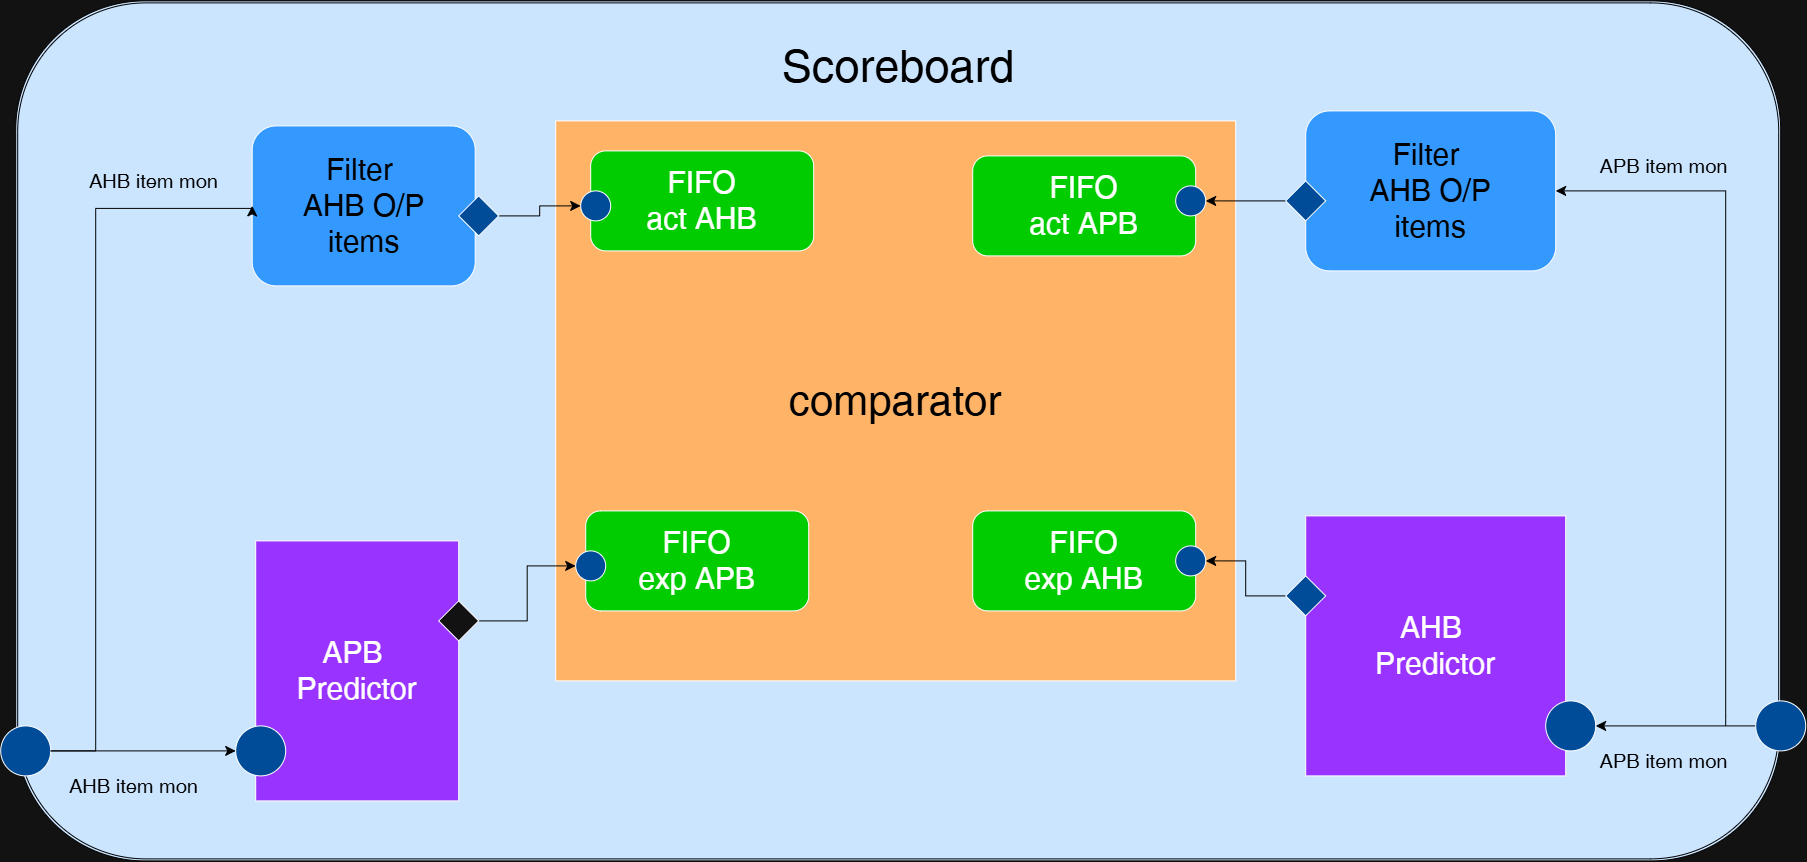

The diagram above was exported from draw.io. Its source (the exported page's mxGraphModel, read from the mxfile embedded in the PNG):
<mxGraphModel dx="3402" dy="1468" grid="1" gridSize="10" guides="1" tooltips="1" connect="1" arrows="1" fold="1" page="1" pageScale="1" pageWidth="827" pageHeight="1169" math="0" shadow="0">
  <root>
    <mxCell id="0" />
    <mxCell id="1" parent="0" />
    <mxCell id="n_Lw3-NBpzInVDtbdGAo-18" parent="1" style="shape=ext;double=1;rounded=1;whiteSpace=wrap;html=1;strokeColor=light-dark(#000000,#000000);fillColor=light-dark(#FFFFFF,#CCE5FF);" value="f" vertex="1">
      <mxGeometry height="860" width="1765" x="-600" y="290" as="geometry" />
    </mxCell>
    <mxCell id="n_Lw3-NBpzInVDtbdGAo-23" edge="1" parent="1" source="n_Lw3-NBpzInVDtbdGAo-20" style="edgeStyle=none;curved=1;rounded=0;orthogonalLoop=1;jettySize=auto;html=1;fontSize=12;startSize=8;endSize=8;strokeColor=light-dark(#000000,#000000);" target="n_Lw3-NBpzInVDtbdGAo-22" value="">
      <mxGeometry relative="1" as="geometry" />
    </mxCell>
    <mxCell id="n_Lw3-NBpzInVDtbdGAo-20" parent="1" style="ellipse;whiteSpace=wrap;html=1;shapeInside=1;aspect=fixed;fillColor=light-dark(#FFFFFF,#004C99);" value="" vertex="1">
      <mxGeometry height="50" width="50" x="-615" y="1015" as="geometry" />
    </mxCell>
    <mxCell id="n_Lw3-NBpzInVDtbdGAo-21" parent="1" style="rounded=0;whiteSpace=wrap;html=1;fillColor=light-dark(#FFFFFF,#9933FF);" value="&lt;font style=&quot;font-size: 30px;&quot;&gt;APB&amp;nbsp;&lt;/font&gt;&lt;div&gt;&lt;font style=&quot;font-size: 30px;&quot;&gt;Predictor&lt;/font&gt;&lt;/div&gt;" vertex="1">
      <mxGeometry height="260" width="203" x="-360" y="830" as="geometry" />
    </mxCell>
    <mxCell id="n_Lw3-NBpzInVDtbdGAo-22" parent="1" style="ellipse;whiteSpace=wrap;html=1;shapeInside=1;aspect=fixed;fillColor=light-dark(#FFFFFF,#004C99);" value="" vertex="1">
      <mxGeometry height="50" width="50" x="-380" y="1015" as="geometry" />
    </mxCell>
    <mxCell id="n_Lw3-NBpzInVDtbdGAo-27" edge="1" parent="1" source="n_Lw3-NBpzInVDtbdGAo-24" style="edgeStyle=none;curved=1;rounded=0;orthogonalLoop=1;jettySize=auto;html=1;fontSize=12;startSize=8;endSize=8;strokeColor=light-dark(#000000,#000000);" target="n_Lw3-NBpzInVDtbdGAo-26" value="">
      <mxGeometry relative="1" as="geometry" />
    </mxCell>
    <mxCell id="n_Lw3-NBpzInVDtbdGAo-24" parent="1" style="ellipse;whiteSpace=wrap;html=1;shapeInside=1;aspect=fixed;fillColor=light-dark(#FFFFFF,#004C99);" value="" vertex="1">
      <mxGeometry height="50" width="50" x="1140" y="990" as="geometry" />
    </mxCell>
    <mxCell id="n_Lw3-NBpzInVDtbdGAo-25" parent="1" style="rounded=0;whiteSpace=wrap;html=1;fillColor=light-dark(#FFFFFF,#9933FF);" value="&lt;font style=&quot;font-size: 30px;&quot;&gt;AHB&amp;nbsp;&lt;/font&gt;&lt;div&gt;&lt;font style=&quot;font-size: 30px;&quot;&gt;Predictor&lt;/font&gt;&lt;/div&gt;" vertex="1">
      <mxGeometry height="260" width="260" x="690" y="805" as="geometry" />
    </mxCell>
    <mxCell id="n_Lw3-NBpzInVDtbdGAo-26" parent="1" style="ellipse;whiteSpace=wrap;html=1;shapeInside=1;aspect=fixed;fillColor=light-dark(#FFFFFF,#004C99);" value="" vertex="1">
      <mxGeometry height="50" width="50" x="930" y="990" as="geometry" />
    </mxCell>
    <mxCell id="n_Lw3-NBpzInVDtbdGAo-28" parent="1" style="rounded=1;whiteSpace=wrap;html=1;roundedPerimeter=1;fillColor=light-dark(#FFFFFF,#3399FF);" value="&lt;font style=&quot;font-size: 30px; color: light-dark(rgb(0, 0, 0), rgb(0, 0, 0));&quot;&gt;Filter&amp;nbsp;&lt;br&gt;AHB O/P&lt;/font&gt;&lt;div&gt;&lt;font style=&quot;font-size: 30px; color: light-dark(rgb(0, 0, 0), rgb(0, 0, 0));&quot;&gt;items&lt;/font&gt;&lt;/div&gt;" vertex="1">
      <mxGeometry height="160" width="223" x="-363.5" y="415" as="geometry" />
    </mxCell>
    <mxCell id="n_Lw3-NBpzInVDtbdGAo-29" parent="1" style="rounded=1;whiteSpace=wrap;html=1;roundedPerimeter=1;fillColor=light-dark(#FFFFFF,#3399FF);" value="&lt;font style=&quot;font-size: 30px; color: light-dark(rgb(0, 0, 0), rgb(0, 0, 0));&quot;&gt;Filter&amp;nbsp;&lt;br&gt;AHB O/P&lt;/font&gt;&lt;div&gt;&lt;font style=&quot;font-size: 30px; color: light-dark(rgb(0, 0, 0), rgb(0, 0, 0));&quot;&gt;items&lt;/font&gt;&lt;/div&gt;" vertex="1">
      <mxGeometry height="160" width="250" x="690" y="400" as="geometry" />
    </mxCell>
    <mxCell id="n_Lw3-NBpzInVDtbdGAo-30" parent="1" style="rounded=0;whiteSpace=wrap;html=1;fillColor=light-dark(#FFFFFF,#FFB366);" value="&lt;font style=&quot;font-size: 42px; color: light-dark(rgb(0, 0, 0), rgb(0, 0, 0));&quot;&gt;comparator&lt;/font&gt;" vertex="1">
      <mxGeometry height="560" width="680" x="-60" y="410" as="geometry" />
    </mxCell>
    <mxCell id="n_Lw3-NBpzInVDtbdGAo-31" edge="1" parent="1" source="n_Lw3-NBpzInVDtbdGAo-20" style="endArrow=classic;html=1;rounded=0;fontSize=12;startSize=8;endSize=8;entryX=0;entryY=0.5;entryDx=0;entryDy=0;edgeStyle=orthogonalEdgeStyle;exitX=1;exitY=0.5;exitDx=0;exitDy=0;strokeColor=light-dark(#000000,#000000);" target="n_Lw3-NBpzInVDtbdGAo-28" value="">
      <mxGeometry height="50" relative="1" width="50" x="0.2444" as="geometry">
        <Array as="points">
          <mxPoint x="-520" y="1040" />
          <mxPoint x="-520" y="497.5" />
        </Array>
        <mxPoint x="-650" y="1010" as="sourcePoint" />
        <mxPoint x="-10" y="470" as="targetPoint" />
      </mxGeometry>
    </mxCell>
    <mxCell id="n_Lw3-NBpzInVDtbdGAo-33" edge="1" parent="1" style="endArrow=classic;html=1;rounded=0;fontSize=12;startSize=8;endSize=8;entryX=1;entryY=0.5;entryDx=0;entryDy=0;edgeStyle=orthogonalEdgeStyle;strokeColor=light-dark(#000000,#000000);" target="n_Lw3-NBpzInVDtbdGAo-29" value="">
      <mxGeometry height="50" relative="1" width="50" as="geometry">
        <Array as="points">
          <mxPoint x="1110" y="1005" />
          <mxPoint x="1110" y="395" />
        </Array>
        <mxPoint x="1110" y="1015" as="sourcePoint" />
        <mxPoint x="-80" y="475" as="targetPoint" />
      </mxGeometry>
    </mxCell>
    <mxCell id="n_Lw3-NBpzInVDtbdGAo-51" edge="1" parent="1" source="n_Lw3-NBpzInVDtbdGAo-35" style="edgeStyle=orthogonalEdgeStyle;rounded=0;orthogonalLoop=1;jettySize=auto;html=1;exitX=1;exitY=0.5;exitDx=0;exitDy=0;entryX=0;entryY=0.5;entryDx=0;entryDy=0;fontSize=12;startSize=8;endSize=8;strokeColor=light-dark(#000000,#000000);" target="n_Lw3-NBpzInVDtbdGAo-47">
      <mxGeometry relative="1" as="geometry" />
    </mxCell>
    <mxCell id="n_Lw3-NBpzInVDtbdGAo-35" parent="1" style="rhombus;whiteSpace=wrap;html=1;shapeInside=1;fillColor=light-dark(#FFFFFF,#004C99);" value="" vertex="1">
      <mxGeometry height="40" width="40" x="-157" y="485" as="geometry" />
    </mxCell>
    <mxCell id="n_Lw3-NBpzInVDtbdGAo-52" edge="1" parent="1" source="n_Lw3-NBpzInVDtbdGAo-36" style="edgeStyle=orthogonalEdgeStyle;rounded=0;orthogonalLoop=1;jettySize=auto;html=1;exitX=0;exitY=0.5;exitDx=0;exitDy=0;entryX=1;entryY=0.5;entryDx=0;entryDy=0;fontSize=12;startSize=8;endSize=8;strokeColor=light-dark(#000000,#000000);" target="n_Lw3-NBpzInVDtbdGAo-45">
      <mxGeometry relative="1" as="geometry" />
    </mxCell>
    <mxCell id="n_Lw3-NBpzInVDtbdGAo-36" parent="1" style="rhombus;whiteSpace=wrap;html=1;shapeInside=1;fillColor=light-dark(#FFFFFF,#004C99);" value="" vertex="1">
      <mxGeometry height="40" width="40" x="670" y="470" as="geometry" />
    </mxCell>
    <mxCell id="n_Lw3-NBpzInVDtbdGAo-53" edge="1" parent="1" source="n_Lw3-NBpzInVDtbdGAo-37" style="edgeStyle=orthogonalEdgeStyle;rounded=0;orthogonalLoop=1;jettySize=auto;html=1;exitX=0;exitY=0.5;exitDx=0;exitDy=0;entryX=1;entryY=0.5;entryDx=0;entryDy=0;fontSize=12;startSize=8;endSize=8;strokeColor=light-dark(#000000,#000000);" target="n_Lw3-NBpzInVDtbdGAo-43">
      <mxGeometry relative="1" as="geometry" />
    </mxCell>
    <mxCell id="n_Lw3-NBpzInVDtbdGAo-37" parent="1" style="rhombus;whiteSpace=wrap;html=1;shapeInside=1;fillColor=light-dark(#FFFFFF,#004C99);" value="" vertex="1">
      <mxGeometry height="40" width="40" x="670" y="865" as="geometry" />
    </mxCell>
    <mxCell id="n_Lw3-NBpzInVDtbdGAo-41" edge="1" parent="1" source="n_Lw3-NBpzInVDtbdGAo-38" style="edgeStyle=orthogonalEdgeStyle;rounded=0;orthogonalLoop=1;jettySize=auto;html=1;exitX=1;exitY=0.5;exitDx=0;exitDy=0;entryX=0;entryY=0.5;entryDx=0;entryDy=0;fontSize=12;startSize=8;endSize=8;strokeColor=light-dark(#000000,#000000);" target="n_Lw3-NBpzInVDtbdGAo-40">
      <mxGeometry relative="1" as="geometry" />
    </mxCell>
    <mxCell id="n_Lw3-NBpzInVDtbdGAo-38" parent="1" style="rhombus;whiteSpace=wrap;html=1;shapeInside=1;" value="" vertex="1">
      <mxGeometry height="40" width="40" x="-177" y="890" as="geometry" />
    </mxCell>
    <mxCell id="n_Lw3-NBpzInVDtbdGAo-39" parent="1" style="rounded=1;whiteSpace=wrap;html=1;roundedPerimeter=1;fillColor=light-dark(#FFFFFF,#00CC00);" value="&lt;font style=&quot;font-size: 30px;&quot;&gt;FIFO&lt;/font&gt;&lt;div&gt;&lt;font style=&quot;font-size: 30px;&quot;&gt;exp APB&lt;/font&gt;&lt;/div&gt;" vertex="1">
      <mxGeometry height="100" width="223" x="-30" y="800" as="geometry" />
    </mxCell>
    <mxCell id="n_Lw3-NBpzInVDtbdGAo-40" parent="1" style="ellipse;whiteSpace=wrap;html=1;shapeInside=1;aspect=fixed;fillColor=light-dark(#FFFFFF,#004C99);" value="" vertex="1">
      <mxGeometry height="30" width="30" x="-40" y="840" as="geometry" />
    </mxCell>
    <mxCell id="n_Lw3-NBpzInVDtbdGAo-42" parent="1" style="rounded=1;whiteSpace=wrap;html=1;roundedPerimeter=1;fillColor=light-dark(#FFFFFF,#00CC00);" value="&lt;font style=&quot;font-size: 30px;&quot;&gt;&lt;font style=&quot;&quot;&gt;FIFO&lt;br&gt;&lt;/font&gt;exp AHB&lt;/font&gt;" vertex="1">
      <mxGeometry height="100" width="223" x="357" y="800" as="geometry" />
    </mxCell>
    <mxCell id="n_Lw3-NBpzInVDtbdGAo-43" parent="1" style="ellipse;whiteSpace=wrap;html=1;shapeInside=1;aspect=fixed;fillColor=light-dark(#FFFFFF,#004C99);" value="" vertex="1">
      <mxGeometry height="30" width="30" x="560" y="835" as="geometry" />
    </mxCell>
    <mxCell id="n_Lw3-NBpzInVDtbdGAo-44" parent="1" style="rounded=1;whiteSpace=wrap;html=1;roundedPerimeter=1;fillColor=light-dark(#FFFFFF,#00CC00);" value="&lt;font style=&quot;font-size: 30px;&quot;&gt;FIFO&lt;/font&gt;&lt;div&gt;&lt;font style=&quot;font-size: 30px;&quot;&gt;act APB&lt;/font&gt;&lt;/div&gt;" vertex="1">
      <mxGeometry height="100" width="223" x="357" y="445" as="geometry" />
    </mxCell>
    <mxCell id="n_Lw3-NBpzInVDtbdGAo-45" parent="1" style="ellipse;whiteSpace=wrap;html=1;shapeInside=1;aspect=fixed;fillColor=light-dark(#FFFFFF,#004C99);" value="" vertex="1">
      <mxGeometry height="30" width="30" x="560" y="475" as="geometry" />
    </mxCell>
    <mxCell id="n_Lw3-NBpzInVDtbdGAo-46" parent="1" style="rounded=1;whiteSpace=wrap;html=1;roundedPerimeter=1;fillColor=light-dark(#FFFFFF,#00CC00);" value="&lt;font style=&quot;font-size: 30px;&quot;&gt;FIFO&lt;/font&gt;&lt;div&gt;&lt;font style=&quot;font-size: 30px;&quot;&gt;act AHB&lt;/font&gt;&lt;/div&gt;" vertex="1">
      <mxGeometry height="100" width="223" x="-25" y="440" as="geometry" />
    </mxCell>
    <mxCell id="n_Lw3-NBpzInVDtbdGAo-47" parent="1" style="ellipse;whiteSpace=wrap;html=1;shapeInside=1;aspect=fixed;fillColor=light-dark(#FFFFFF,#004C99);" value="" vertex="1">
      <mxGeometry height="30" width="30" x="-35" y="480" as="geometry" />
    </mxCell>
    <mxCell id="n_Lw3-NBpzInVDtbdGAo-65" parent="1" style="text;html=1;whiteSpace=wrap;strokeColor=none;fillColor=none;align=center;verticalAlign=middle;rounded=0;" value="&lt;font style=&quot;font-size: 20px; color: light-dark(rgb(0, 0, 0), rgb(0, 0, 0));&quot;&gt;AHB item mon&lt;/font&gt;" vertex="1">
      <mxGeometry height="30" width="156.5" x="-540" y="455" as="geometry" />
    </mxCell>
    <mxCell id="n_Lw3-NBpzInVDtbdGAo-67" parent="1" style="text;html=1;whiteSpace=wrap;strokeColor=none;fillColor=none;align=center;verticalAlign=middle;rounded=0;" value="&lt;font style=&quot;font-size: 20px; color: light-dark(rgb(0, 0, 0), rgb(0, 0, 0));&quot;&gt;AHB item mon&lt;/font&gt;" vertex="1">
      <mxGeometry height="30" width="156.5" x="-560" y="1060" as="geometry" />
    </mxCell>
    <mxCell id="n_Lw3-NBpzInVDtbdGAo-71" parent="1" style="text;html=1;whiteSpace=wrap;strokeColor=none;fillColor=none;align=center;verticalAlign=middle;rounded=0;" value="&lt;font style=&quot;font-size: 20px; color: light-dark(rgb(0, 0, 0), rgb(0, 0, 0));&quot;&gt;APB item mon&lt;/font&gt;" vertex="1">
      <mxGeometry height="30" width="156.5" x="970" y="440" as="geometry" />
    </mxCell>
    <mxCell id="n_Lw3-NBpzInVDtbdGAo-72" parent="1" style="text;html=1;whiteSpace=wrap;strokeColor=none;fillColor=none;align=center;verticalAlign=middle;rounded=0;" value="&lt;font style=&quot;font-size: 20px; color: light-dark(rgb(0, 0, 0), rgb(0, 0, 0));&quot;&gt;APB item mon&lt;/font&gt;" vertex="1">
      <mxGeometry height="30" width="156.5" x="970" y="1035" as="geometry" />
    </mxCell>
    <mxCell id="n_Lw3-NBpzInVDtbdGAo-73" parent="1" style="text;html=1;whiteSpace=wrap;strokeColor=none;fillColor=none;align=center;verticalAlign=middle;rounded=0;" value="&lt;font style=&quot;font-size: 45px; color: light-dark(rgb(0, 0, 0), rgb(0, 0, 0));&quot;&gt;Scoreboard&lt;/font&gt;" vertex="1">
      <mxGeometry height="30" width="60" x="252.5" y="340" as="geometry" />
    </mxCell>
  </root>
</mxGraphModel>